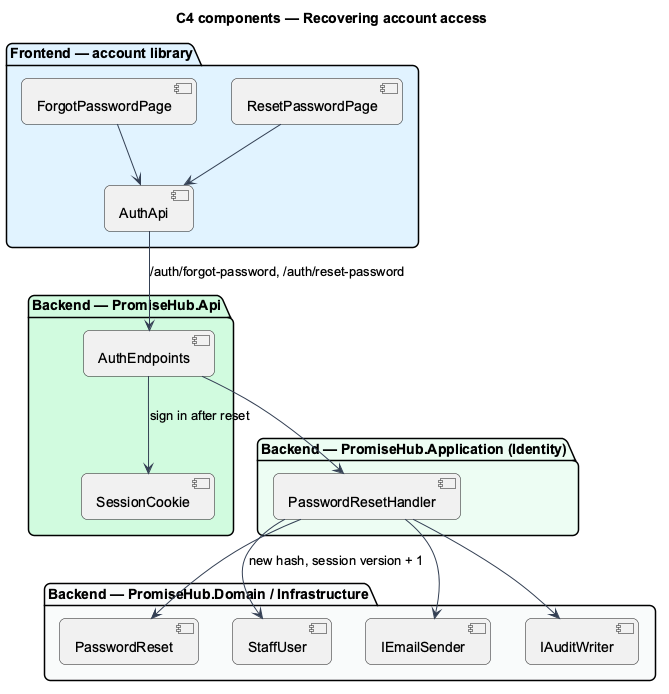

The diagram above was rendered by PlantUML. Its source (embedded in the PNG):
@startuml
title C4 components — Recovering account access
skinparam backgroundColor #FFFFFF
skinparam shadowing false
skinparam roundcorner 12
skinparam defaultFontName Arial
skinparam ArrowColor #344054
package "Frontend — account library" #E0F2FE {
  [ForgotPasswordPage]
  [ResetPasswordPage]
  [AuthApi]
}
package "Backend — PromiseHub.Api" #D1FADF {
  [AuthEndpoints]
  [SessionCookie]
}
package "Backend — PromiseHub.Application (Identity)" #ECFDF3 {
  [PasswordResetHandler]
}
package "Backend — PromiseHub.Domain / Infrastructure" #F9FAFB {
  [PasswordReset]
  [StaffUser]
  [IEmailSender]
  [IAuditWriter]
}
[ForgotPasswordPage] --> [AuthApi]
[ResetPasswordPage] --> [AuthApi]
[AuthApi] --> [AuthEndpoints] : /auth/forgot-password, /auth/reset-password
[AuthEndpoints] --> [PasswordResetHandler]
[AuthEndpoints] --> [SessionCookie] : sign in after reset
[PasswordResetHandler] --> [PasswordReset]
[PasswordResetHandler] --> [StaffUser] : new hash, session version + 1
[PasswordResetHandler] --> [IEmailSender]
[PasswordResetHandler] --> [IAuditWriter]
@enduml